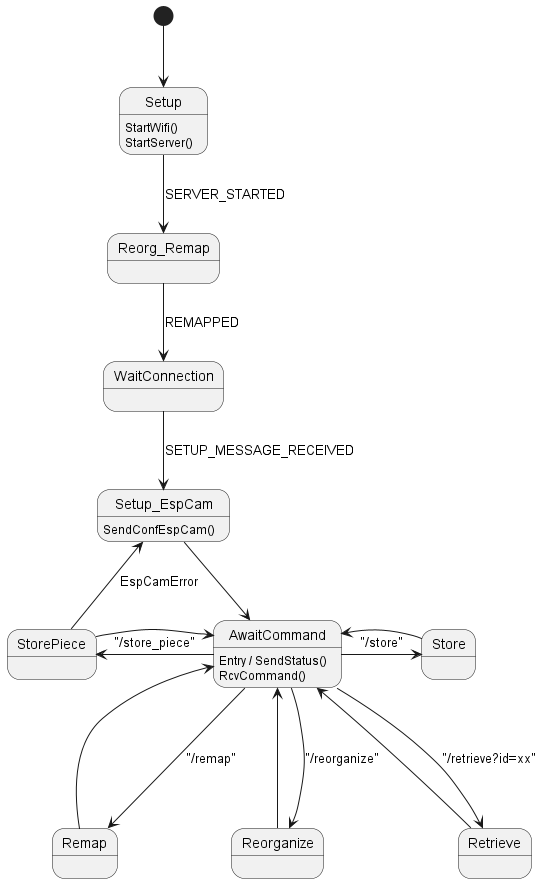

The diagram above was rendered by PlantUML. Its source (embedded in the PNG):
@startuml
[*] --> Setup
Setup: StartWifi()
Setup: StartServer()

 Setup --> Reorg_Remap : SERVER_STARTED
 Reorg_Remap --> WaitConnection : REMAPPED
 WaitConnection --> Setup_EspCam : SETUP_MESSAGE_RECEIVED
 Setup_EspCam --> AwaitCommand
Setup_EspCam: SendConfEspCam()
AwaitCommand ---> Remap : "/remap"
AwaitCommand ---> Reorganize : "/reorganize"
AwaitCommand <-- Remap
AwaitCommand <--- Reorganize

AwaitCommand: Entry / SendStatus()
AwaitCommand: RcvCommand()



AwaitCommand <-r- StorePiece
AwaitCommand -[hidden]l-> StorePiece      
AwaitCommand -l-> StorePiece : "/store_piece"

StorePiece -u-> Setup_EspCam : EspCamError

AwaitCommand <-r- Store
AwaitCommand <-[hidden]r- Store
AwaitCommand -r-> Store : "/store"


AwaitCommand <--- Retrieve 
AwaitCommand ---> Retrieve : "/retrieve?id=xx"



@enduml